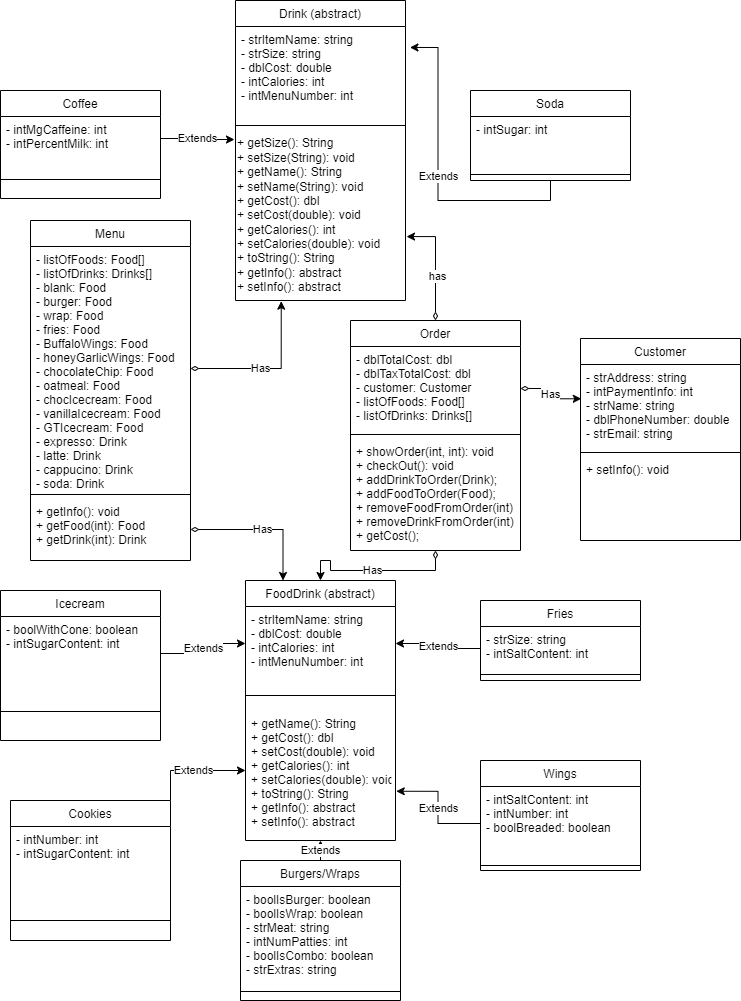

The diagram above was exported from draw.io. Its source (the exported page's mxGraphModel, read from the mxfile embedded in the PNG):
<mxGraphModel dx="1422" dy="754" grid="1" gridSize="10" guides="1" tooltips="1" connect="1" arrows="1" fold="1" page="1" pageScale="1" pageWidth="827" pageHeight="1169" math="0" shadow="0">
  <root>
    <mxCell id="WIyWlLk6GJQsqaUBKTNV-0" />
    <mxCell id="WIyWlLk6GJQsqaUBKTNV-1" parent="WIyWlLk6GJQsqaUBKTNV-0" />
    <mxCell id="-OB8s0mfG4wZvEQ1ZHkT-8" style="edgeStyle=elbowEdgeStyle;rounded=0;orthogonalLoop=1;jettySize=auto;html=1;exitX=0.5;exitY=0;exitDx=0;exitDy=0;entryX=1.006;entryY=0.624;entryDx=0;entryDy=0;entryPerimeter=0;startArrow=diamondThin;startFill=0;" edge="1" parent="WIyWlLk6GJQsqaUBKTNV-1" source="zkfFHV4jXpPFQw0GAbJ--0" target="5HSAmPl_RXBoz4uwZ_qh-73">
      <mxGeometry relative="1" as="geometry">
        <Array as="points">
          <mxPoint x="955" y="410" />
        </Array>
      </mxGeometry>
    </mxCell>
    <mxCell id="-OB8s0mfG4wZvEQ1ZHkT-9" value="has" style="edgeLabel;html=1;align=center;verticalAlign=middle;resizable=0;points=[];" vertex="1" connectable="0" parent="-OB8s0mfG4wZvEQ1ZHkT-8">
      <mxGeometry x="-0.2028" y="-1" relative="1" as="geometry">
        <mxPoint as="offset" />
      </mxGeometry>
    </mxCell>
    <mxCell id="zkfFHV4jXpPFQw0GAbJ--0" value="Order" style="swimlane;fontStyle=0;align=center;verticalAlign=top;childLayout=stackLayout;horizontal=1;startSize=26;horizontalStack=0;resizeParent=1;resizeLast=0;collapsible=1;marginBottom=0;rounded=0;shadow=0;strokeWidth=1;" parent="WIyWlLk6GJQsqaUBKTNV-1" vertex="1">
      <mxGeometry x="870" y="450" width="170" height="230" as="geometry">
        <mxRectangle x="230" y="140" width="160" height="26" as="alternateBounds" />
      </mxGeometry>
    </mxCell>
    <mxCell id="zkfFHV4jXpPFQw0GAbJ--1" value="- dblTotalCost: dbl&#10;- dblTaxTotalCost: dbl&#10;- customer: Customer&#10;- listOfFoods: Food[]&#10;- listOfDrinks: Drinks[]&#10;" style="text;align=left;verticalAlign=top;spacingLeft=4;spacingRight=4;overflow=hidden;rotatable=0;points=[[0,0.5],[1,0.5]];portConstraint=eastwest;" parent="zkfFHV4jXpPFQw0GAbJ--0" vertex="1">
      <mxGeometry y="26" width="170" height="84" as="geometry" />
    </mxCell>
    <mxCell id="zkfFHV4jXpPFQw0GAbJ--4" value="" style="line;html=1;strokeWidth=1;align=left;verticalAlign=middle;spacingTop=-1;spacingLeft=3;spacingRight=3;rotatable=0;labelPosition=right;points=[];portConstraint=eastwest;" parent="zkfFHV4jXpPFQw0GAbJ--0" vertex="1">
      <mxGeometry y="110" width="170" height="8" as="geometry" />
    </mxCell>
    <mxCell id="zkfFHV4jXpPFQw0GAbJ--5" value="+ showOrder(int, int): void&#10;+ checkOut(): void&#10;+ addDrinkToOrder(Drink);&#10;+ addFoodToOrder(Food);&#10;+ removeFoodFromOrder(int)&#10;+ removeDrinkFromOrder(int)&#10;+ getCost(); " style="text;align=left;verticalAlign=top;spacingLeft=4;spacingRight=4;overflow=hidden;rotatable=0;points=[[0,0.5],[1,0.5]];portConstraint=eastwest;" parent="zkfFHV4jXpPFQw0GAbJ--0" vertex="1">
      <mxGeometry y="118" width="170" height="102" as="geometry" />
    </mxCell>
    <mxCell id="ddDvzztETaJAG_FV027j-44" value="Has" style="edgeStyle=orthogonalEdgeStyle;rounded=0;orthogonalLoop=1;jettySize=auto;html=1;exitX=0.5;exitY=1;exitDx=0;exitDy=0;entryX=0.5;entryY=0;entryDx=0;entryDy=0;startArrow=diamondThin;startFill=0;" parent="WIyWlLk6GJQsqaUBKTNV-1" source="zkfFHV4jXpPFQw0GAbJ--0" target="zkfFHV4jXpPFQw0GAbJ--6" edge="1">
      <mxGeometry relative="1" as="geometry" />
    </mxCell>
    <mxCell id="zkfFHV4jXpPFQw0GAbJ--6" value="FoodDrink (abstract)" style="swimlane;fontStyle=0;align=center;verticalAlign=top;childLayout=stackLayout;horizontal=1;startSize=26;horizontalStack=0;resizeParent=1;resizeLast=0;collapsible=1;marginBottom=0;rounded=0;shadow=0;strokeWidth=1;" parent="WIyWlLk6GJQsqaUBKTNV-1" vertex="1">
      <mxGeometry x="765" y="710" width="150" height="260" as="geometry">
        <mxRectangle x="130" y="380" width="160" height="26" as="alternateBounds" />
      </mxGeometry>
    </mxCell>
    <mxCell id="zkfFHV4jXpPFQw0GAbJ--8" value="- strItemName: string&#10;- dblCost: double&#10;- intCalories: int&#10;- intMenuNumber: int&#10;" style="text;align=left;verticalAlign=top;spacingLeft=4;spacingRight=4;overflow=hidden;rotatable=0;points=[[0,0.5],[1,0.5]];portConstraint=eastwest;rounded=0;shadow=0;html=0;" parent="zkfFHV4jXpPFQw0GAbJ--6" vertex="1">
      <mxGeometry y="26" width="150" height="74" as="geometry" />
    </mxCell>
    <mxCell id="Xz1pnQfZuM-RBdMXXFn4-1" value="" style="line;html=1;strokeWidth=1;align=left;verticalAlign=middle;spacingTop=-1;spacingLeft=3;spacingRight=3;rotatable=0;labelPosition=right;points=[];portConstraint=eastwest;" parent="zkfFHV4jXpPFQw0GAbJ--6" vertex="1">
      <mxGeometry y="100" width="150" height="30" as="geometry" />
    </mxCell>
    <mxCell id="Xz1pnQfZuM-RBdMXXFn4-3" value="+ getName(): String&#10;+ getCost(): dbl&#10;+ setCost(double): void&#10;+ getCalories(): int&#10;+ setCalories(double): void&#10;+ toString(): String&#10;+ getInfo(): abstract&#10;+ setInfo(): abstract" style="text;align=left;verticalAlign=top;spacingLeft=4;spacingRight=4;overflow=hidden;rotatable=0;points=[[0,0.5],[1,0.5]];portConstraint=eastwest;rounded=0;shadow=0;html=0;" parent="zkfFHV4jXpPFQw0GAbJ--6" vertex="1">
      <mxGeometry y="130" width="150" height="120" as="geometry" />
    </mxCell>
    <mxCell id="zkfFHV4jXpPFQw0GAbJ--13" value="Drink (abstract)" style="swimlane;fontStyle=0;align=center;verticalAlign=top;childLayout=stackLayout;horizontal=1;startSize=26;horizontalStack=0;resizeParent=1;resizeLast=0;collapsible=1;marginBottom=0;rounded=0;shadow=0;strokeWidth=1;" parent="WIyWlLk6GJQsqaUBKTNV-1" vertex="1">
      <mxGeometry x="755" y="130" width="170" height="300" as="geometry">
        <mxRectangle x="340" y="380" width="170" height="26" as="alternateBounds" />
      </mxGeometry>
    </mxCell>
    <mxCell id="zkfFHV4jXpPFQw0GAbJ--14" value="- strItemName: string&#10;- strSize: string&#10;- dblCost: double&#10;- intCalories: int&#10;- intMenuNumber: int&#10;" style="text;align=left;verticalAlign=top;spacingLeft=4;spacingRight=4;overflow=hidden;rotatable=0;points=[[0,0.5],[1,0.5]];portConstraint=eastwest;" parent="zkfFHV4jXpPFQw0GAbJ--13" vertex="1">
      <mxGeometry y="26" width="170" height="94" as="geometry" />
    </mxCell>
    <mxCell id="zkfFHV4jXpPFQw0GAbJ--15" value="" style="line;html=1;strokeWidth=1;align=left;verticalAlign=middle;spacingTop=-1;spacingLeft=3;spacingRight=3;rotatable=0;labelPosition=right;points=[];portConstraint=eastwest;" parent="zkfFHV4jXpPFQw0GAbJ--13" vertex="1">
      <mxGeometry y="120" width="170" height="10" as="geometry" />
    </mxCell>
    <mxCell id="5HSAmPl_RXBoz4uwZ_qh-73" value="+ getSize(): String&lt;br&gt;+ setSize(String): void&lt;br&gt;+ getName(): String&lt;br&gt;+ setName(String): void&lt;br&gt;+ getCost(): dbl&lt;br&gt;+ setCost(double): void&lt;br&gt;+ getCalories(): int&lt;br&gt;+ setCalories(double): void&lt;br&gt;+ toString(): String&lt;br&gt;+ getInfo(): abstract&lt;br&gt;+ setInfo(): abstract" style="text;html=1;align=left;verticalAlign=middle;resizable=0;points=[];autosize=1;strokeColor=none;fillColor=none;" parent="zkfFHV4jXpPFQw0GAbJ--13" vertex="1">
      <mxGeometry y="130" width="170" height="170" as="geometry" />
    </mxCell>
    <mxCell id="ddDvzztETaJAG_FV027j-18" value="Extends" style="edgeStyle=orthogonalEdgeStyle;rounded=0;orthogonalLoop=1;jettySize=auto;html=1;exitX=0.5;exitY=0;exitDx=0;exitDy=0;entryX=0.5;entryY=1;entryDx=0;entryDy=0;" parent="WIyWlLk6GJQsqaUBKTNV-1" source="zkfFHV4jXpPFQw0GAbJ--17" target="zkfFHV4jXpPFQw0GAbJ--6" edge="1">
      <mxGeometry relative="1" as="geometry" />
    </mxCell>
    <mxCell id="zkfFHV4jXpPFQw0GAbJ--17" value="Burgers/Wraps" style="swimlane;fontStyle=0;align=center;verticalAlign=top;childLayout=stackLayout;horizontal=1;startSize=26;horizontalStack=0;resizeParent=1;resizeLast=0;collapsible=1;marginBottom=0;rounded=0;shadow=0;strokeWidth=1;" parent="WIyWlLk6GJQsqaUBKTNV-1" vertex="1">
      <mxGeometry x="760" y="990" width="160" height="140" as="geometry">
        <mxRectangle x="550" y="140" width="160" height="26" as="alternateBounds" />
      </mxGeometry>
    </mxCell>
    <mxCell id="zkfFHV4jXpPFQw0GAbJ--18" value="- boolIsBurger: boolean&#10;- boolIsWrap: boolean&#10;- strMeat: string&#10;- intNumPatties: int&#10;- boolIsCombo: boolean&#10;- strExtras: string" style="text;align=left;verticalAlign=top;spacingLeft=4;spacingRight=4;overflow=hidden;rotatable=0;points=[[0,0.5],[1,0.5]];portConstraint=eastwest;" parent="zkfFHV4jXpPFQw0GAbJ--17" vertex="1">
      <mxGeometry y="26" width="160" height="104" as="geometry" />
    </mxCell>
    <mxCell id="zkfFHV4jXpPFQw0GAbJ--23" value="" style="line;html=1;strokeWidth=1;align=left;verticalAlign=middle;spacingTop=-1;spacingLeft=3;spacingRight=3;rotatable=0;labelPosition=right;points=[];portConstraint=eastwest;" parent="zkfFHV4jXpPFQw0GAbJ--17" vertex="1">
      <mxGeometry y="130" width="160" height="2" as="geometry" />
    </mxCell>
    <mxCell id="ddDvzztETaJAG_FV027j-24" value="Extends" style="edgeStyle=orthogonalEdgeStyle;rounded=0;orthogonalLoop=1;jettySize=auto;html=1;exitX=0.5;exitY=1;exitDx=0;exitDy=0;entryX=1.026;entryY=0.223;entryDx=0;entryDy=0;entryPerimeter=0;" parent="WIyWlLk6GJQsqaUBKTNV-1" source="1-T9cJ0cD3X-Nqc9MS5t-19" target="zkfFHV4jXpPFQw0GAbJ--14" edge="1">
      <mxGeometry relative="1" as="geometry" />
    </mxCell>
    <mxCell id="1-T9cJ0cD3X-Nqc9MS5t-19" value="Soda" style="swimlane;fontStyle=0;align=center;verticalAlign=top;childLayout=stackLayout;horizontal=1;startSize=26;horizontalStack=0;resizeParent=1;resizeLast=0;collapsible=1;marginBottom=0;rounded=0;shadow=0;strokeWidth=1;" parent="WIyWlLk6GJQsqaUBKTNV-1" vertex="1">
      <mxGeometry x="990" y="220" width="160" height="90" as="geometry">
        <mxRectangle x="550" y="140" width="160" height="26" as="alternateBounds" />
      </mxGeometry>
    </mxCell>
    <mxCell id="1-T9cJ0cD3X-Nqc9MS5t-22" value="- intSugar: int&#10;" style="text;align=left;verticalAlign=top;spacingLeft=4;spacingRight=4;overflow=hidden;rotatable=0;points=[[0,0.5],[1,0.5]];portConstraint=eastwest;rounded=0;shadow=0;html=0;" parent="1-T9cJ0cD3X-Nqc9MS5t-19" vertex="1">
      <mxGeometry y="26" width="160" height="54" as="geometry" />
    </mxCell>
    <mxCell id="1-T9cJ0cD3X-Nqc9MS5t-25" value="" style="line;html=1;strokeWidth=1;align=left;verticalAlign=middle;spacingTop=-1;spacingLeft=3;spacingRight=3;rotatable=0;labelPosition=right;points=[];portConstraint=eastwest;" parent="1-T9cJ0cD3X-Nqc9MS5t-19" vertex="1">
      <mxGeometry y="80" width="160" height="8" as="geometry" />
    </mxCell>
    <mxCell id="1-T9cJ0cD3X-Nqc9MS5t-28" value="Coffee" style="swimlane;fontStyle=0;align=center;verticalAlign=top;childLayout=stackLayout;horizontal=1;startSize=26;horizontalStack=0;resizeParent=1;resizeLast=0;collapsible=1;marginBottom=0;rounded=0;shadow=0;strokeWidth=1;" parent="WIyWlLk6GJQsqaUBKTNV-1" vertex="1">
      <mxGeometry x="520" y="220" width="160" height="108" as="geometry">
        <mxRectangle x="550" y="140" width="160" height="26" as="alternateBounds" />
      </mxGeometry>
    </mxCell>
    <mxCell id="1-T9cJ0cD3X-Nqc9MS5t-30" value="- intMgCaffeine: int&#10;- intPercentMilk: int" style="text;align=left;verticalAlign=top;spacingLeft=4;spacingRight=4;overflow=hidden;rotatable=0;points=[[0,0.5],[1,0.5]];portConstraint=eastwest;rounded=0;shadow=0;html=0;" parent="1-T9cJ0cD3X-Nqc9MS5t-28" vertex="1">
      <mxGeometry y="26" width="160" height="44" as="geometry" />
    </mxCell>
    <mxCell id="1-T9cJ0cD3X-Nqc9MS5t-34" value="" style="line;html=1;strokeWidth=1;align=left;verticalAlign=middle;spacingTop=-1;spacingLeft=3;spacingRight=3;rotatable=0;labelPosition=right;points=[];portConstraint=eastwest;" parent="1-T9cJ0cD3X-Nqc9MS5t-28" vertex="1">
      <mxGeometry y="70" width="160" height="38" as="geometry" />
    </mxCell>
    <mxCell id="5HSAmPl_RXBoz4uwZ_qh-27" value="Wings" style="swimlane;fontStyle=0;align=center;verticalAlign=top;childLayout=stackLayout;horizontal=1;startSize=26;horizontalStack=0;resizeParent=1;resizeLast=0;collapsible=1;marginBottom=0;rounded=0;shadow=0;strokeWidth=1;" parent="WIyWlLk6GJQsqaUBKTNV-1" vertex="1">
      <mxGeometry x="1000" y="890" width="160" height="110" as="geometry">
        <mxRectangle x="550" y="140" width="160" height="26" as="alternateBounds" />
      </mxGeometry>
    </mxCell>
    <mxCell id="5HSAmPl_RXBoz4uwZ_qh-30" value="- intSaltContent: int&#10;- intNumber: int&#10;- boolBreaded: boolean" style="text;align=left;verticalAlign=top;spacingLeft=4;spacingRight=4;overflow=hidden;rotatable=0;points=[[0,0.5],[1,0.5]];portConstraint=eastwest;rounded=0;shadow=0;html=0;" parent="5HSAmPl_RXBoz4uwZ_qh-27" vertex="1">
      <mxGeometry y="26" width="160" height="74" as="geometry" />
    </mxCell>
    <mxCell id="5HSAmPl_RXBoz4uwZ_qh-31" value="" style="line;html=1;strokeWidth=1;align=left;verticalAlign=middle;spacingTop=-1;spacingLeft=3;spacingRight=3;rotatable=0;labelPosition=right;points=[];portConstraint=eastwest;" parent="5HSAmPl_RXBoz4uwZ_qh-27" vertex="1">
      <mxGeometry y="100" width="160" height="10" as="geometry" />
    </mxCell>
    <mxCell id="5HSAmPl_RXBoz4uwZ_qh-34" value="Fries" style="swimlane;fontStyle=0;align=center;verticalAlign=top;childLayout=stackLayout;horizontal=1;startSize=26;horizontalStack=0;resizeParent=1;resizeLast=0;collapsible=1;marginBottom=0;rounded=0;shadow=0;strokeWidth=1;" parent="WIyWlLk6GJQsqaUBKTNV-1" vertex="1">
      <mxGeometry x="1000" y="730" width="160" height="80" as="geometry">
        <mxRectangle x="550" y="140" width="160" height="26" as="alternateBounds" />
      </mxGeometry>
    </mxCell>
    <mxCell id="5HSAmPl_RXBoz4uwZ_qh-35" value="- strSize: string&#10;- intSaltContent: int" style="text;align=left;verticalAlign=top;spacingLeft=4;spacingRight=4;overflow=hidden;rotatable=0;points=[[0,0.5],[1,0.5]];portConstraint=eastwest;" parent="5HSAmPl_RXBoz4uwZ_qh-34" vertex="1">
      <mxGeometry y="26" width="160" height="44" as="geometry" />
    </mxCell>
    <mxCell id="5HSAmPl_RXBoz4uwZ_qh-38" value="" style="line;html=1;strokeWidth=1;align=left;verticalAlign=middle;spacingTop=-1;spacingLeft=3;spacingRight=3;rotatable=0;labelPosition=right;points=[];portConstraint=eastwest;" parent="5HSAmPl_RXBoz4uwZ_qh-34" vertex="1">
      <mxGeometry y="70" width="160" height="8" as="geometry" />
    </mxCell>
    <mxCell id="5HSAmPl_RXBoz4uwZ_qh-41" value="Icecream" style="swimlane;fontStyle=0;align=center;verticalAlign=top;childLayout=stackLayout;horizontal=1;startSize=26;horizontalStack=0;resizeParent=1;resizeLast=0;collapsible=1;marginBottom=0;rounded=0;shadow=0;strokeWidth=1;" parent="WIyWlLk6GJQsqaUBKTNV-1" vertex="1">
      <mxGeometry x="520" y="720" width="160" height="150" as="geometry">
        <mxRectangle x="550" y="140" width="160" height="26" as="alternateBounds" />
      </mxGeometry>
    </mxCell>
    <mxCell id="5HSAmPl_RXBoz4uwZ_qh-42" value="- boolWithCone: boolean&#10;- intSugarContent: int" style="text;align=left;verticalAlign=top;spacingLeft=4;spacingRight=4;overflow=hidden;rotatable=0;points=[[0,0.5],[1,0.5]];portConstraint=eastwest;" parent="5HSAmPl_RXBoz4uwZ_qh-41" vertex="1">
      <mxGeometry y="26" width="160" height="74" as="geometry" />
    </mxCell>
    <mxCell id="5HSAmPl_RXBoz4uwZ_qh-44" value="" style="line;html=1;strokeWidth=1;align=left;verticalAlign=middle;spacingTop=-1;spacingLeft=3;spacingRight=3;rotatable=0;labelPosition=right;points=[];portConstraint=eastwest;" parent="5HSAmPl_RXBoz4uwZ_qh-41" vertex="1">
      <mxGeometry y="100" width="160" height="42" as="geometry" />
    </mxCell>
    <mxCell id="ddDvzztETaJAG_FV027j-16" value="Extends" style="edgeStyle=orthogonalEdgeStyle;rounded=0;orthogonalLoop=1;jettySize=auto;html=1;exitX=1;exitY=0;exitDx=0;exitDy=0;entryX=0;entryY=0.5;entryDx=0;entryDy=0;" parent="WIyWlLk6GJQsqaUBKTNV-1" source="5HSAmPl_RXBoz4uwZ_qh-47" target="Xz1pnQfZuM-RBdMXXFn4-3" edge="1">
      <mxGeometry relative="1" as="geometry" />
    </mxCell>
    <mxCell id="5HSAmPl_RXBoz4uwZ_qh-47" value="Cookies" style="swimlane;fontStyle=0;align=center;verticalAlign=top;childLayout=stackLayout;horizontal=1;startSize=26;horizontalStack=0;resizeParent=1;resizeLast=0;collapsible=1;marginBottom=0;rounded=0;shadow=0;strokeWidth=1;" parent="WIyWlLk6GJQsqaUBKTNV-1" vertex="1">
      <mxGeometry x="530" y="930" width="160" height="140" as="geometry">
        <mxRectangle x="550" y="140" width="160" height="26" as="alternateBounds" />
      </mxGeometry>
    </mxCell>
    <mxCell id="5HSAmPl_RXBoz4uwZ_qh-49" value="- intNumber: int&#10;- intSugarContent: int&#10;" style="text;align=left;verticalAlign=top;spacingLeft=4;spacingRight=4;overflow=hidden;rotatable=0;points=[[0,0.5],[1,0.5]];portConstraint=eastwest;rounded=0;shadow=0;html=0;" parent="5HSAmPl_RXBoz4uwZ_qh-47" vertex="1">
      <mxGeometry y="26" width="160" height="74" as="geometry" />
    </mxCell>
    <mxCell id="5HSAmPl_RXBoz4uwZ_qh-50" value="" style="line;html=1;strokeWidth=1;align=left;verticalAlign=middle;spacingTop=-1;spacingLeft=3;spacingRight=3;rotatable=0;labelPosition=right;points=[];portConstraint=eastwest;" parent="5HSAmPl_RXBoz4uwZ_qh-47" vertex="1">
      <mxGeometry y="100" width="160" height="40" as="geometry" />
    </mxCell>
    <mxCell id="kJJ2WMiCQK4-mIiXU5nJ-0" value="Customer" style="swimlane;fontStyle=0;align=center;verticalAlign=top;childLayout=stackLayout;horizontal=1;startSize=26;horizontalStack=0;resizeParent=1;resizeLast=0;collapsible=1;marginBottom=0;rounded=0;shadow=0;strokeWidth=1;" parent="WIyWlLk6GJQsqaUBKTNV-1" vertex="1">
      <mxGeometry x="1100" y="468" width="160" height="202" as="geometry">
        <mxRectangle x="550" y="140" width="160" height="26" as="alternateBounds" />
      </mxGeometry>
    </mxCell>
    <mxCell id="kJJ2WMiCQK4-mIiXU5nJ-1" value="- strAddress: string&#10;- intPaymentInfo: int&#10;- strName: string&#10;- dblPhoneNumber: double&#10;- strEmail: string" style="text;align=left;verticalAlign=top;spacingLeft=4;spacingRight=4;overflow=hidden;rotatable=0;points=[[0,0.5],[1,0.5]];portConstraint=eastwest;rounded=0;shadow=0;html=0;" parent="kJJ2WMiCQK4-mIiXU5nJ-0" vertex="1">
      <mxGeometry y="26" width="160" height="84" as="geometry" />
    </mxCell>
    <mxCell id="kJJ2WMiCQK4-mIiXU5nJ-2" value="" style="line;html=1;strokeWidth=1;align=left;verticalAlign=middle;spacingTop=-1;spacingLeft=3;spacingRight=3;rotatable=0;labelPosition=right;points=[];portConstraint=eastwest;" parent="kJJ2WMiCQK4-mIiXU5nJ-0" vertex="1">
      <mxGeometry y="110" width="160" height="8" as="geometry" />
    </mxCell>
    <mxCell id="kJJ2WMiCQK4-mIiXU5nJ-3" value="+ setInfo(): void" style="text;align=left;verticalAlign=top;spacingLeft=4;spacingRight=4;overflow=hidden;rotatable=0;points=[[0,0.5],[1,0.5]];portConstraint=eastwest;rounded=0;shadow=0;html=0;" parent="kJJ2WMiCQK4-mIiXU5nJ-0" vertex="1">
      <mxGeometry y="118" width="160" height="84" as="geometry" />
    </mxCell>
    <mxCell id="pOuU5JKBuGtW6PkZaRWX-1" value="Menu" style="swimlane;fontStyle=0;align=center;verticalAlign=top;childLayout=stackLayout;horizontal=1;startSize=26;horizontalStack=0;resizeParent=1;resizeLast=0;collapsible=1;marginBottom=0;rounded=0;shadow=0;strokeWidth=1;" parent="WIyWlLk6GJQsqaUBKTNV-1" vertex="1">
      <mxGeometry x="550" y="350" width="160" height="340" as="geometry">
        <mxRectangle x="230" y="140" width="160" height="26" as="alternateBounds" />
      </mxGeometry>
    </mxCell>
    <mxCell id="pOuU5JKBuGtW6PkZaRWX-2" value="- listOfFoods: Food[]&#10;- listOfDrinks: Drinks[]&#10;- blank: Food&#10;- burger: Food&#10;- wrap: Food&#10;- fries: Food&#10;- BuffaloWings: Food&#10;- honeyGarlicWings: Food&#10;- chocolateChip: Food&#10;- oatmeal: Food&#10;- chocIcecream: Food&#10;- vanillaIcecream: Food&#10;- GTIcecream: Food&#10;- expresso: Drink&#10;- latte: Drink&#10;- cappucino: Drink&#10;- soda: Drink" style="text;align=left;verticalAlign=top;spacingLeft=4;spacingRight=4;overflow=hidden;rotatable=0;points=[[0,0.5],[1,0.5]];portConstraint=eastwest;" parent="pOuU5JKBuGtW6PkZaRWX-1" vertex="1">
      <mxGeometry y="26" width="160" height="244" as="geometry" />
    </mxCell>
    <mxCell id="pOuU5JKBuGtW6PkZaRWX-3" value="" style="line;html=1;strokeWidth=1;align=left;verticalAlign=middle;spacingTop=-1;spacingLeft=3;spacingRight=3;rotatable=0;labelPosition=right;points=[];portConstraint=eastwest;" parent="pOuU5JKBuGtW6PkZaRWX-1" vertex="1">
      <mxGeometry y="270" width="160" height="8" as="geometry" />
    </mxCell>
    <mxCell id="pOuU5JKBuGtW6PkZaRWX-4" value="+ getInfo(): void&#10;+ getFood(int): Food&#10;+ getDrink(int): Drink" style="text;align=left;verticalAlign=top;spacingLeft=4;spacingRight=4;overflow=hidden;rotatable=0;points=[[0,0.5],[1,0.5]];portConstraint=eastwest;" parent="pOuU5JKBuGtW6PkZaRWX-1" vertex="1">
      <mxGeometry y="278" width="160" height="62" as="geometry" />
    </mxCell>
    <mxCell id="ddDvzztETaJAG_FV027j-15" value="Extends" style="edgeStyle=orthogonalEdgeStyle;rounded=0;orthogonalLoop=1;jettySize=auto;html=1;exitX=1;exitY=0.5;exitDx=0;exitDy=0;entryX=0;entryY=0.5;entryDx=0;entryDy=0;" parent="WIyWlLk6GJQsqaUBKTNV-1" source="5HSAmPl_RXBoz4uwZ_qh-42" target="zkfFHV4jXpPFQw0GAbJ--8" edge="1">
      <mxGeometry relative="1" as="geometry" />
    </mxCell>
    <mxCell id="ddDvzztETaJAG_FV027j-19" value="Extends" style="edgeStyle=orthogonalEdgeStyle;rounded=0;orthogonalLoop=1;jettySize=auto;html=1;exitX=0;exitY=0.5;exitDx=0;exitDy=0;entryX=1;entryY=0.5;entryDx=0;entryDy=0;" parent="WIyWlLk6GJQsqaUBKTNV-1" source="5HSAmPl_RXBoz4uwZ_qh-35" target="zkfFHV4jXpPFQw0GAbJ--8" edge="1">
      <mxGeometry relative="1" as="geometry" />
    </mxCell>
    <mxCell id="ddDvzztETaJAG_FV027j-20" value="Extends" style="edgeStyle=orthogonalEdgeStyle;rounded=0;orthogonalLoop=1;jettySize=auto;html=1;exitX=0;exitY=0.5;exitDx=0;exitDy=0;entryX=1.005;entryY=0.673;entryDx=0;entryDy=0;entryPerimeter=0;" parent="WIyWlLk6GJQsqaUBKTNV-1" source="5HSAmPl_RXBoz4uwZ_qh-30" target="Xz1pnQfZuM-RBdMXXFn4-3" edge="1">
      <mxGeometry relative="1" as="geometry" />
    </mxCell>
    <mxCell id="ddDvzztETaJAG_FV027j-45" value="Has" style="edgeStyle=orthogonalEdgeStyle;rounded=0;orthogonalLoop=1;jettySize=auto;html=1;exitX=1;exitY=0.5;exitDx=0;exitDy=0;entryX=0.005;entryY=0.408;entryDx=0;entryDy=0;entryPerimeter=0;startArrow=diamondThin;startFill=0;" parent="WIyWlLk6GJQsqaUBKTNV-1" source="zkfFHV4jXpPFQw0GAbJ--1" target="kJJ2WMiCQK4-mIiXU5nJ-1" edge="1">
      <mxGeometry relative="1" as="geometry" />
    </mxCell>
    <mxCell id="ddDvzztETaJAG_FV027j-60" value="Has" style="edgeStyle=orthogonalEdgeStyle;rounded=0;orthogonalLoop=1;jettySize=auto;html=1;exitX=1;exitY=0.5;exitDx=0;exitDy=0;entryX=0.25;entryY=0;entryDx=0;entryDy=0;startArrow=diamondThin;startFill=0;" parent="WIyWlLk6GJQsqaUBKTNV-1" source="pOuU5JKBuGtW6PkZaRWX-4" target="zkfFHV4jXpPFQw0GAbJ--6" edge="1">
      <mxGeometry relative="1" as="geometry" />
    </mxCell>
    <mxCell id="ddDvzztETaJAG_FV027j-61" value="Has" style="edgeStyle=orthogonalEdgeStyle;rounded=0;orthogonalLoop=1;jettySize=auto;html=1;exitX=1;exitY=0.5;exitDx=0;exitDy=0;entryX=0.269;entryY=1.004;entryDx=0;entryDy=0;entryPerimeter=0;startArrow=diamondThin;startFill=0;" parent="WIyWlLk6GJQsqaUBKTNV-1" source="pOuU5JKBuGtW6PkZaRWX-2" target="5HSAmPl_RXBoz4uwZ_qh-73" edge="1">
      <mxGeometry x="-0.1143" relative="1" as="geometry">
        <mxPoint as="offset" />
      </mxGeometry>
    </mxCell>
    <mxCell id="-OB8s0mfG4wZvEQ1ZHkT-10" value="Extends" style="edgeStyle=elbowEdgeStyle;rounded=0;orthogonalLoop=1;jettySize=auto;html=1;exitX=1;exitY=0.5;exitDx=0;exitDy=0;entryX=-0.006;entryY=0.053;entryDx=0;entryDy=0;entryPerimeter=0;startArrow=none;startFill=0;" edge="1" parent="WIyWlLk6GJQsqaUBKTNV-1" source="1-T9cJ0cD3X-Nqc9MS5t-30" target="5HSAmPl_RXBoz4uwZ_qh-73">
      <mxGeometry relative="1" as="geometry" />
    </mxCell>
  </root>
</mxGraphModel>